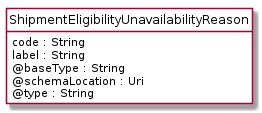

The diagram above was rendered by PlantUML. Its source (embedded in the PNG):
@startuml
hide circle
hide methods
hide stereotype
show <<Enumeration>> stereotype
skinparam class {
   BackgroundColor<<Enumeration>> #E6F5F7
   BackgroundColor<<Ref>> #FFFFE0
   BackgroundColor<<Pivot>> #FFFFFFF
   BackgroundColor<<SimpleType>> #E2F0DA
   BackgroundColor #FCF2E3
}

class ShipmentEligibilityUnavailabilityReason <<Pivot>> {
    code : String
    label : String
    @baseType : String
    @schemaLocation : Uri
    @type : String
}


@enduml